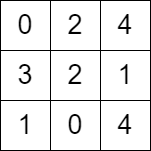

The diagram above was exported from draw.io. Its source (the exported page's mxGraphModel, read from the mxfile embedded in the PNG):
<mxGraphModel dx="1050" dy="581" grid="1" gridSize="10" guides="1" tooltips="1" connect="1" arrows="1" fold="1" page="1" pageScale="1" pageWidth="827" pageHeight="1169" math="0" shadow="0">
  <root>
    <mxCell id="0" />
    <mxCell id="1" parent="0" />
    <mxCell id="ljH2yi5sfm9AVfa5zC2N-10" value="0" style="whiteSpace=wrap;html=1;aspect=fixed;fontSize=27;" parent="1" vertex="1">
      <mxGeometry x="240" y="130" width="50" height="50" as="geometry" />
    </mxCell>
    <mxCell id="ljH2yi5sfm9AVfa5zC2N-13" value="2" style="whiteSpace=wrap;html=1;aspect=fixed;fontSize=27;" parent="1" vertex="1">
      <mxGeometry x="290" y="130" width="50" height="50" as="geometry" />
    </mxCell>
    <mxCell id="MmLA_aKn1_0IkTbJZgGu-1" value="4" style="whiteSpace=wrap;html=1;aspect=fixed;fontSize=27;" parent="1" vertex="1">
      <mxGeometry x="340" y="130" width="50" height="50" as="geometry" />
    </mxCell>
    <mxCell id="5zUnrEdRBIF-aehXunYw-3" value="3" style="whiteSpace=wrap;html=1;aspect=fixed;fontSize=27;" parent="1" vertex="1">
      <mxGeometry x="240" y="180" width="50" height="50" as="geometry" />
    </mxCell>
    <mxCell id="5zUnrEdRBIF-aehXunYw-4" value="2" style="whiteSpace=wrap;html=1;aspect=fixed;fontSize=27;" parent="1" vertex="1">
      <mxGeometry x="290" y="180" width="50" height="50" as="geometry" />
    </mxCell>
    <mxCell id="5zUnrEdRBIF-aehXunYw-5" value="1" style="whiteSpace=wrap;html=1;aspect=fixed;fontSize=27;" parent="1" vertex="1">
      <mxGeometry x="340" y="180" width="50" height="50" as="geometry" />
    </mxCell>
    <mxCell id="5zUnrEdRBIF-aehXunYw-8" value="1" style="whiteSpace=wrap;html=1;aspect=fixed;fontSize=27;" parent="1" vertex="1">
      <mxGeometry x="240" y="230" width="50" height="50" as="geometry" />
    </mxCell>
    <mxCell id="5zUnrEdRBIF-aehXunYw-9" value="0" style="whiteSpace=wrap;html=1;aspect=fixed;fontSize=27;" parent="1" vertex="1">
      <mxGeometry x="290" y="230" width="50" height="50" as="geometry" />
    </mxCell>
    <mxCell id="5zUnrEdRBIF-aehXunYw-10" value="4" style="whiteSpace=wrap;html=1;aspect=fixed;fontSize=27;" parent="1" vertex="1">
      <mxGeometry x="340" y="230" width="50" height="50" as="geometry" />
    </mxCell>
  </root>
</mxGraphModel>